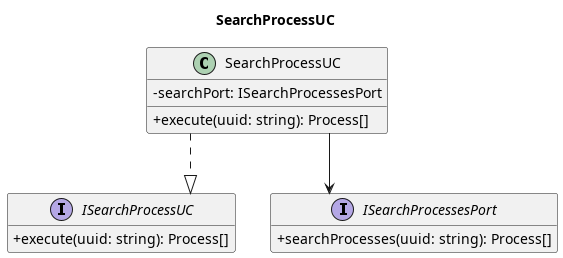

The diagram above was rendered by PlantUML. Its source (embedded in the PNG):
@startuml
title SearchProcessUC

skinparam classAttributeIconSize 0
skinparam linetype ortho
hide empty members

interface ISearchProcessUC {
    + execute(uuid: string): Process[]
}
class SearchProcessUC {
     - searchPort: ISearchProcessesPort
     + execute(uuid: string): Process[]
}
interface ISearchProcessesPort {
    + searchProcesses(uuid: string): Process[]
}

SearchProcessUC ..|> ISearchProcessUC
SearchProcessUC --> ISearchProcessesPort

@enduml